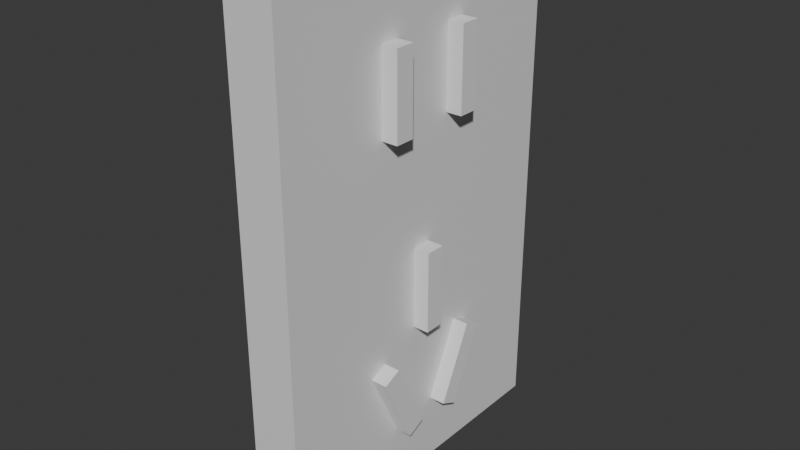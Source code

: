 # Source: socket.blend  (saved by Blender 4.3.34; exported with 4.5.12 LTS)
import bpy
from mathutils import Matrix  # noqa: F401  (used for matrix-valued properties, if any)

bpy.ops.wm.read_factory_settings(use_empty=True)
scene = bpy.context.scene
scene.name = 'Scene'

# ---- collections
col_collection = bpy.data.collections.new('Collection'); scene.collection.children.link(col_collection)
col_collection_1 = bpy.data.collections.new('Collection 1'); scene.collection.children.link(col_collection_1)

# ---- materials (node trees are filled in below, after node groups)
mat_material = bpy.data.materials.new('Material')
mat_material.alpha_threshold = 0.0
mat_material.roughness = 0.5
mat_material.line_color = (0.0, 0.0, 0.0, 1.0)

# ---- material node trees
mat_material.use_nodes = True; mat_material.node_tree.nodes.clear()
_N = mat_material.node_tree.nodes; _L = mat_material.node_tree.links
n0 = _N.new('ShaderNodeOutputMaterial'); n0.name = 'Material Output'; n0.location = (300, 300)
n1 = _N.new('ShaderNodeBsdfPrincipled'); n1.name = 'Principled BSDF'; n1.location = (10, 300)
n1.inputs[3].default_value = 1.45
_L.new(n1.outputs[0], n0.inputs[0])
n0.is_active_output = True

# ---- world
world_world = bpy.data.worlds.new('World'); scene.world = world_world
world_world.use_nodes = True; world_world.node_tree.nodes.clear()
_N = world_world.node_tree.nodes; _L = world_world.node_tree.links
n0 = _N.new('ShaderNodeOutputWorld'); n0.name = 'World Output'; n0.location = (300, 300)
n1 = _N.new('ShaderNodeBackground'); n1.name = 'Background'; n1.location = (10, 300)
n1.inputs[0].default_value = (0.05088, 0.05088, 0.05088, 1.0)
_L.new(n1.outputs[0], n0.inputs[0])
n0.is_active_output = True
world_world.color = (0.05088, 0.05088, 0.05088)
world_world.sun_shadow_jitter_overblur = 0.0

# ---- meshes
me_cube = bpy.data.meshes.new('Cube')
me_cube.from_pydata([(0.1965, 0.02928, 0.2995), (0.1965, 0.02928, -0.2995), (0.1965, -0.02928, 0.2995), (0.1965, -0.02928, -0.2995), (-0.1965, 0.02928, 0.2995), (-0.1965, 0.02928, -0.2995), (-0.1965, -0.02928, 0.2995), (-0.1965, -0.02928, -0.2995)], [], [(0, 4, 6, 2), (3, 2, 6, 7), (7, 6, 4, 5), (5, 1, 3, 7), (1, 0, 2, 3), (5, 4, 0, 1)])
_uv = me_cube.uv_layers.new(name='UVMap')
_uv.uv.foreach_set('vector', [0.625, 0.5, 0.875, 0.5, 0.875, 0.75, 0.625, 0.75, 0.375, 0.75, 0.625, 0.75, 0.625, 1.0, 0.375, 1.0, 0.375, 0.0, 0.625, 0.0, 0.625, 0.25, 0.375, 0.25, 0.125, 0.5, 0.375, 0.5, 0.375, 0.75, 0.125, 0.75, 0.375, 0.5, 0.625, 0.5, 0.625, 0.75, 0.375, 0.75, 0.375, 0.25, 0.625, 0.25, 0.625, 0.5, 0.375, 0.5])
me_cube.materials.append(mat_material)
me_cube.use_mirror_vertex_groups = False
me_cube.update()
me_002 = bpy.data.meshes.new('立方体.002')
me_002.from_pydata([(0.04803, 0.01154, 0.04803), (0.04803, 0.01154, -0.04803), (0.04803, -0.01154, 0.04803), (0.04803, -0.01154, -0.04803), (-0.04803, 0.01154, 0.04803), (-0.04803, 0.01154, -0.04803), (-0.04803, -0.01154, 0.04803), (-0.04803, -0.01154, -0.04803)], [], [(0, 1, 3, 2), (2, 3, 7, 6), (6, 7, 5, 4), (4, 5, 1, 0), (2, 6, 4, 0), (7, 3, 1, 5)])
_uv = me_002.uv_layers.new(name='UV 贴图')
_uv.uv.foreach_set('vector', [0.375, 0.0, 0.625, 0.0, 0.625, 0.25, 0.375, 0.25, 0.375, 0.25, 0.625, 0.25, 0.625, 0.5, 0.375, 0.5, 0.375, 0.5, 0.625, 0.5, 0.625, 0.75, 0.375, 0.75, 0.375, 0.75, 0.625, 0.75, 0.625, 1.0, 0.375, 1.0, 0.125, 0.5, 0.375, 0.5, 0.375, 0.75, 0.125, 0.75, 0.625, 0.5, 0.875, 0.5, 0.875, 0.75, 0.625, 0.75])
me_002.update()
me_004 = bpy.data.meshes.new('立方体.004')
me_004.from_pydata([(0.04803, 0.01154, 0.04803), (0.04803, 0.01154, -0.04803), (0.04803, -0.01154, 0.04803), (0.04803, -0.01154, -0.04803), (-0.04803, 0.01154, 0.04803), (-0.04803, 0.01154, -0.04803), (-0.04803, -0.01154, 0.04803), (-0.04803, -0.01154, -0.04803)], [], [(0, 1, 3, 2), (2, 3, 7, 6), (6, 7, 5, 4), (4, 5, 1, 0), (2, 6, 4, 0), (7, 3, 1, 5)])
_uv = me_004.uv_layers.new(name='UV 贴图')
_uv.uv.foreach_set('vector', [0.375, 0.0, 0.625, 0.0, 0.625, 0.25, 0.375, 0.25, 0.375, 0.25, 0.625, 0.25, 0.625, 0.5, 0.375, 0.5, 0.375, 0.5, 0.625, 0.5, 0.625, 0.75, 0.375, 0.75, 0.375, 0.75, 0.625, 0.75, 0.625, 1.0, 0.375, 1.0, 0.125, 0.5, 0.375, 0.5, 0.375, 0.75, 0.125, 0.75, 0.625, 0.5, 0.875, 0.5, 0.875, 0.75, 0.625, 0.75])
me_004.update()
me_005 = bpy.data.meshes.new('立方体.005')
me_005.from_pydata([(0.04803, 0.01154, 0.04803), (0.04803, 0.01154, -0.04803), (0.04803, -0.01154, 0.04803), (0.04803, -0.01154, -0.04803), (-0.04803, 0.01154, 0.04803), (-0.04803, 0.01154, -0.04803), (-0.04803, -0.01154, 0.04803), (-0.04803, -0.01154, -0.04803)], [], [(0, 1, 3, 2), (2, 3, 7, 6), (6, 7, 5, 4), (4, 5, 1, 0), (2, 6, 4, 0), (7, 3, 1, 5)])
_uv = me_005.uv_layers.new(name='UV 贴图')
_uv.uv.foreach_set('vector', [0.375, 0.0, 0.625, 0.0, 0.625, 0.25, 0.375, 0.25, 0.375, 0.25, 0.625, 0.25, 0.625, 0.5, 0.375, 0.5, 0.375, 0.5, 0.625, 0.5, 0.625, 0.75, 0.375, 0.75, 0.375, 0.75, 0.625, 0.75, 0.625, 1.0, 0.375, 1.0, 0.125, 0.5, 0.375, 0.5, 0.375, 0.75, 0.125, 0.75, 0.625, 0.5, 0.875, 0.5, 0.875, 0.75, 0.625, 0.75])
me_005.update()
me_006 = bpy.data.meshes.new('立方体.006')
me_006.from_pydata([(0.04803, 0.01154, 0.04803), (0.04803, 0.01154, -0.04803), (0.04803, -0.01154, 0.04803), (0.04803, -0.01154, -0.04803), (-0.04803, 0.01154, 0.04803), (-0.04803, 0.01154, -0.04803), (-0.04803, -0.01154, 0.04803), (-0.04803, -0.01154, -0.04803)], [], [(0, 1, 3, 2), (2, 3, 7, 6), (6, 7, 5, 4), (4, 5, 1, 0), (2, 6, 4, 0), (7, 3, 1, 5)])
_uv = me_006.uv_layers.new(name='UV 贴图')
_uv.uv.foreach_set('vector', [0.375, 0.0, 0.625, 0.0, 0.625, 0.25, 0.375, 0.25, 0.375, 0.25, 0.625, 0.25, 0.625, 0.5, 0.375, 0.5, 0.375, 0.5, 0.625, 0.5, 0.625, 0.75, 0.375, 0.75, 0.375, 0.75, 0.625, 0.75, 0.625, 1.0, 0.375, 1.0, 0.125, 0.5, 0.375, 0.5, 0.375, 0.75, 0.125, 0.75, 0.625, 0.5, 0.875, 0.5, 0.875, 0.75, 0.625, 0.75])
me_006.update()
me_007 = bpy.data.meshes.new('立方体.007')
me_007.from_pydata([(0.04803, 0.01154, 0.04803), (0.04803, 0.01154, -0.04803), (0.04803, -0.01154, 0.04803), (0.04803, -0.01154, -0.04803), (-0.04803, 0.01154, 0.04803), (-0.04803, 0.01154, -0.04803), (-0.04803, -0.01154, 0.04803), (-0.04803, -0.01154, -0.04803)], [], [(0, 1, 3, 2), (2, 3, 7, 6), (6, 7, 5, 4), (4, 5, 1, 0), (2, 6, 4, 0), (7, 3, 1, 5)])
_uv = me_007.uv_layers.new(name='UV 贴图')
_uv.uv.foreach_set('vector', [0.375, 0.0, 0.625, 0.0, 0.625, 0.25, 0.375, 0.25, 0.375, 0.25, 0.625, 0.25, 0.625, 0.5, 0.375, 0.5, 0.375, 0.5, 0.625, 0.5, 0.625, 0.75, 0.375, 0.75, 0.375, 0.75, 0.625, 0.75, 0.625, 1.0, 0.375, 1.0, 0.125, 0.5, 0.375, 0.5, 0.375, 0.75, 0.125, 0.75, 0.625, 0.5, 0.875, 0.5, 0.875, 0.75, 0.625, 0.75])
me_007.update()

# ---- objects
ob_cube = bpy.data.objects.new('Cube', me_cube)
ob_stdplug = bpy.data.objects.new('stdplug', me_002)
ob_stdplug_001 = bpy.data.objects.new('stdplug.001', me_004)
ob_stdplug_002 = bpy.data.objects.new('stdplug.002', me_005)
ob_stdplug_003 = bpy.data.objects.new('stdplug.003', me_006)
ob_stdplug_004 = bpy.data.objects.new('stdplug.004', me_007)

# ---- transforms, parenting, visibility, modifiers, constraints
ob_cube.location = (0.0, 0.0, 0.0)
ob_cube.rotation_euler = (0.0, -0.0, 1.571)
ob_cube.lock_rotations_4d = False
ob_cube.empty_display_type = 'ARROWS'
ob_cube.lineart.crease_threshold = 0.0
_m = ob_cube.modifiers.new('布尔', 'BOOLEAN')
_m.object = ob_stdplug_002
_m.collection = col_collection_1
_m.operand_type = 'COLLECTION'
_m.solver = 'FAST'
ob_stdplug.location = (0.0, -0.05, 0.1713)
ob_stdplug_001.location = (0.0, 0.05, 0.1713)
ob_stdplug_002.location = (0.0, 0.0, -0.06101)
ob_stdplug_003.location = (0.0, -0.04992, -0.1807)
ob_stdplug_003.rotation_euler = (0.4363, -0.0, 0.0)
ob_stdplug_004.location = (0.0, 0.04992, -0.1807)
ob_stdplug_004.rotation_euler = (-0.4363, -0.0, 0.0)

# ---- collection membership
col_collection.objects.link(ob_cube)
col_collection_1.objects.link(ob_stdplug)
col_collection_1.objects.link(ob_stdplug_001)
col_collection_1.objects.link(ob_stdplug_002)
col_collection_1.objects.link(ob_stdplug_003)
col_collection_1.objects.link(ob_stdplug_004)

# ---- scene / render settings (as saved in the file)
scene.frame_start = 1; scene.frame_end = 250; scene.frame_set(1)
scene.render.engine = 'BLENDER_EEVEE_NEXT'
bpy.context.view_layer.update()

# ---- added for rendering (the .blend has no active camera and no usable light): camera, sun
cam_auto = bpy.data.cameras.new('AutoCamera')
cam_auto.lens = 50.0
cam_auto.sensor_width = 36.0
cam_auto.clip_end = 1000.0
ob_auto_camera = bpy.data.objects.new('AutoCamera', cam_auto)
scene.collection.objects.link(ob_auto_camera)
ob_auto_camera.location = (0.668755, -0.802506, 0.535004)
ob_auto_camera.rotation_euler = (1.09748, -7.21219e-08, 0.694738)
scene.camera = ob_auto_camera
light_auto_sun = bpy.data.lights.new('AutoSun', 'SUN')
light_auto_sun.energy = 3.0
light_auto_sun.angle = 0.0523599
ob_auto_sun = bpy.data.objects.new('AutoSun', light_auto_sun)
scene.collection.objects.link(ob_auto_sun)
ob_auto_sun.rotation_euler = (0.872665, 0.174533, 0.523599)
bpy.context.view_layer.update()
